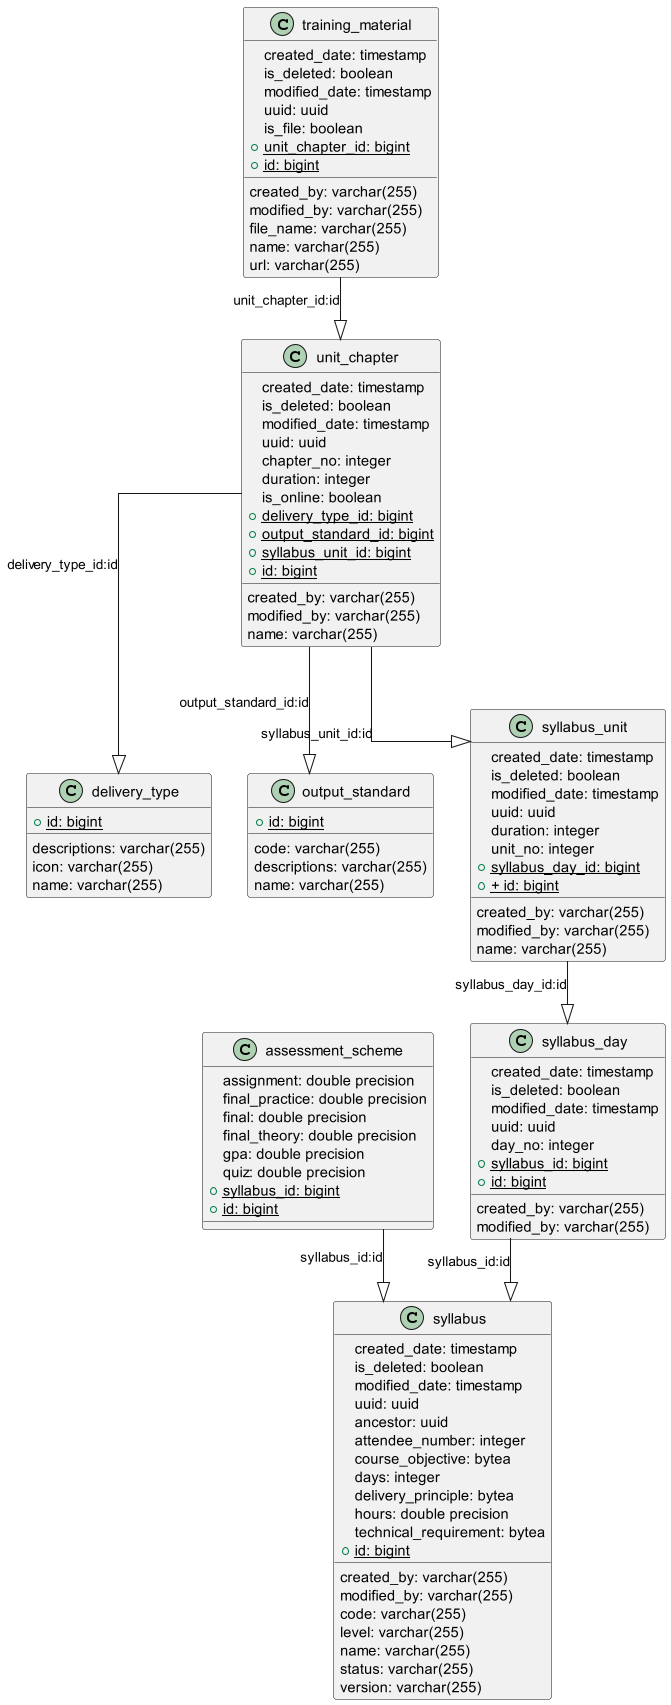

The diagram above was rendered by PlantUML. Its source (embedded in the PNG):
@startuml

skinparam dpi 100

top to bottom direction
skinparam linetype ortho

class assessment_scheme {
   assignment: double precision
   final_practice: double precision
   final: double precision
   final_theory: double precision
   gpa: double precision
   quiz: double precision
   + {static} syllabus_id: bigint
   + {static} id: bigint
}
class delivery_type {
   descriptions: varchar(255)
   icon: varchar(255)
   name: varchar(255)
   + {static} id: bigint
}
class output_standard {
   code: varchar(255)
   descriptions: varchar(255)
   name: varchar(255)
   + {static} id: bigint
}
class syllabus {
   created_by: varchar(255)
   created_date: timestamp
   is_deleted: boolean
   modified_by: varchar(255)
   modified_date: timestamp
   uuid: uuid
   ancestor: uuid
   attendee_number: integer
   code: varchar(255)
   course_objective: bytea
   days: integer
   delivery_principle: bytea
   hours: double precision
   level: varchar(255)
   name: varchar(255)
   status: varchar(255)
   technical_requirement: bytea
   version: varchar(255)
   + {static} id: bigint
}
class syllabus_day {
   created_by: varchar(255)
   created_date: timestamp
   is_deleted: boolean
   modified_by: varchar(255)
   modified_date: timestamp
   uuid: uuid
   day_no: integer
   + {static} syllabus_id: bigint
   + {static} id: bigint
}
class syllabus_unit {
   created_by: varchar(255)
   created_date: timestamp
   is_deleted: boolean
   modified_by: varchar(255)
   modified_date: timestamp
   uuid: uuid
   duration: integer
   name: varchar(255)
   unit_no: integer
   + {static} syllabus_day_id: bigint
   + {static} + id: bigint
}
class training_material {
   created_by: varchar(255)
   created_date: timestamp
   is_deleted: boolean
   modified_by: varchar(255)
   modified_date: timestamp
   uuid: uuid
   file_name: varchar(255)
   is_file: boolean
   name: varchar(255)
   url: varchar(255)
   + {static} unit_chapter_id: bigint
   + {static} id: bigint
}
class unit_chapter {
   created_by: varchar(255)
   created_date: timestamp
   is_deleted: boolean
   modified_by: varchar(255)
   modified_date: timestamp
   uuid: uuid
   chapter_no: integer
   duration: integer
   is_online: boolean
   name: varchar(255)
   + {static} delivery_type_id: bigint
   + {static} output_standard_id: bigint
   + {static} syllabus_unit_id: bigint
   + {static} id: bigint
}

assessment_scheme  -[plain]-^  syllabus          : "syllabus_id:id"
syllabus_day       -[plain]-^  syllabus          : "syllabus_id:id"
syllabus_unit      -[plain]-^  syllabus_day      : "syllabus_day_id:id"
training_material  -[plain]-^  unit_chapter      : "unit_chapter_id:id"
unit_chapter       -[plain]-^  delivery_type     : "delivery_type_id:id"
unit_chapter       -[plain]-^  output_standard   : "output_standard_id:id"
unit_chapter       -[plain]-^  syllabus_unit     : "syllabus_unit_id:id"
@enduml